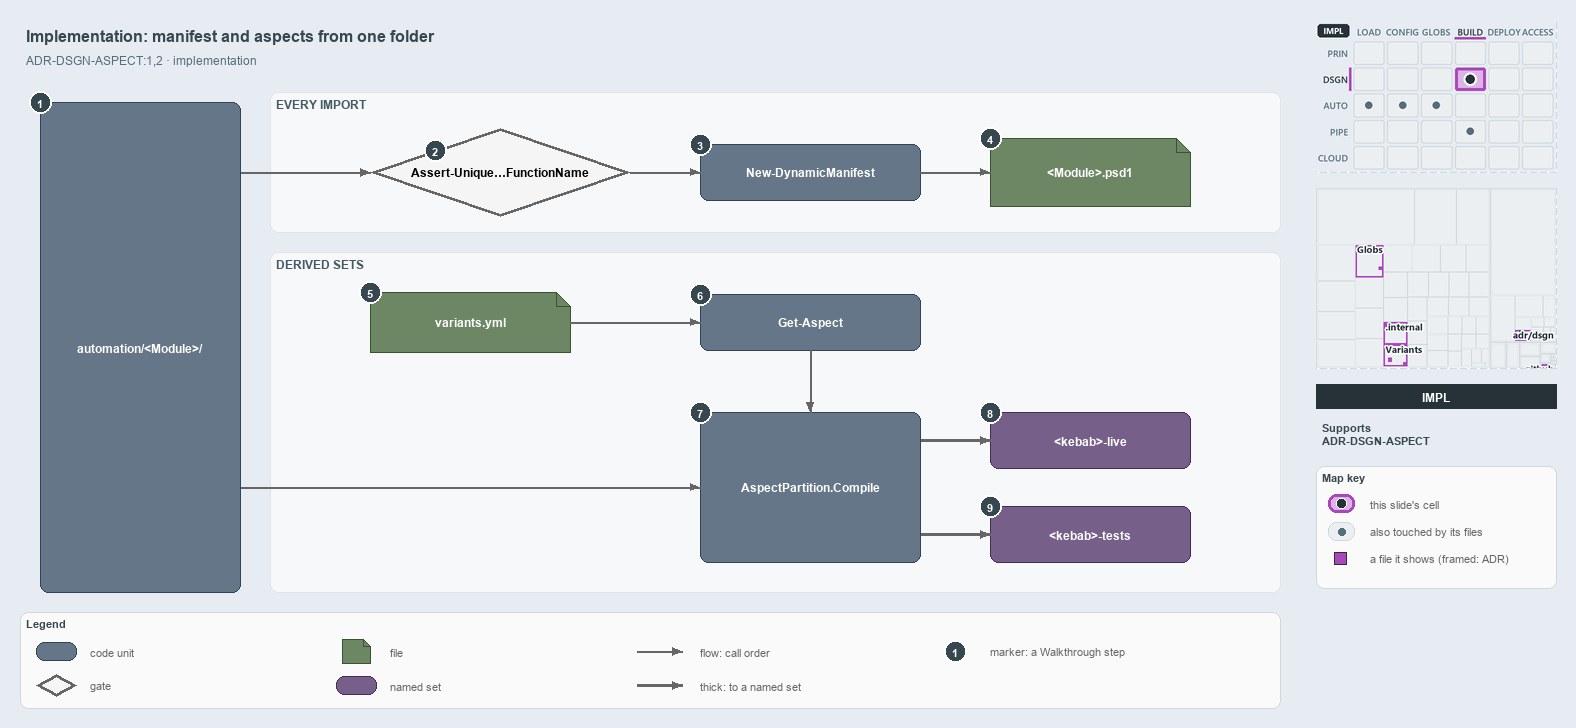

The diagram above was exported from draw.io. Its source (the exported page's mxGraphModel, read from the mxfile embedded in the PNG):
<mxGraphModel dx="1024" dy="768" grid="0" gridSize="10" guides="1" tooltips="1" connect="1" arrows="1" fold="1" page="1" pageScale="1" pageWidth="1572" pageHeight="722" background="#E6ECF2" math="0" shadow="0">
  <root>
    <mxCell id="0" />
    <mxCell id="1" parent="0" />
    <mxCell id="title" value="Implementation: manifest and aspects from one folder" style="text;html=1;align=left;verticalAlign=middle;fontSize=16;fontStyle=1;fontColor=#37474F;" vertex="1" parent="1">
      <mxGeometry x="20" y="14" width="1260" height="30" as="geometry" />
    </mxCell>
    <mxCell id="subtitle" value="ADR-DSGN-ASPECT:1,2 &amp;#183; implementation" style="text;html=1;align=left;verticalAlign=middle;fontSize=12;fontColor=#546E7A;" vertex="1" parent="1">
      <mxGeometry x="20" y="44" width="1240" height="20" as="geometry" />
    </mxCell>
    <mxCell id="band-import" value="EVERY IMPORT" style="rounded=1;html=1;arcSize=3;fillColor=#F6F8FA;strokeColor=#E1E4E8;verticalAlign=top;align=left;spacingLeft=8;fontStyle=1;fontSize=12;fontColor=#455A64;" vertex="1" parent="1">
      <mxGeometry x="270" y="86" width="1010" height="140" as="geometry" />
    </mxCell>
    <mxCell id="band-sets" value="DERIVED SETS" style="rounded=1;html=1;arcSize=3;fillColor=#F6F8FA;strokeColor=#E1E4E8;verticalAlign=top;align=left;spacingLeft=8;fontStyle=1;fontSize=12;fontColor=#455A64;" vertex="1" parent="1">
      <mxGeometry x="270" y="246" width="1010" height="340" as="geometry" />
    </mxCell>
    <mxCell id="folder" value="&lt;b&gt;automation/&amp;lt;Module&amp;gt;/&lt;/b&gt;" style="rounded=1;whiteSpace=wrap;html=1;arcSize=20;fillColor=#647687;strokeColor=#314354;fontColor=#FFFFFF;fontSize=12;" vertex="1" parent="1">
      <mxGeometry x="40" y="96" width="200" height="490" as="geometry" />
    </mxCell>
    <mxCell id="gate-unique" value="&lt;b&gt;Assert-Unique&amp;#8230;FunctionName&lt;/b&gt;" style="rhombus;whiteSpace=wrap;html=1;fillColor=#f5f5f5;strokeColor=#666666;strokeWidth=3;fontSize=12;" vertex="1" parent="1">
      <mxGeometry x="370" y="122" width="260" height="88" as="geometry" />
    </mxCell>
    <mxCell id="manifest" value="&lt;b&gt;New-DynamicManifest&lt;/b&gt;" style="rounded=1;whiteSpace=wrap;html=1;arcSize=20;fillColor=#647687;strokeColor=#314354;fontColor=#FFFFFF;fontSize=12;" vertex="1" parent="1">
      <mxGeometry x="700" y="138" width="220" height="56" as="geometry" />
    </mxCell>
    <mxCell id="psd1" value="&lt;b&gt;&amp;lt;Module&amp;gt;.psd1&lt;/b&gt;" style="shape=note;size=14;whiteSpace=wrap;html=1;fillColor=#6d8764;strokeColor=#3a5431;fontColor=#FFFFFF;fontSize=12;" vertex="1" parent="1">
      <mxGeometry x="990" y="132" width="200" height="68" as="geometry" />
    </mxCell>
    <mxCell id="variants" value="&lt;b&gt;variants.yml&lt;/b&gt;" style="shape=note;size=14;whiteSpace=wrap;html=1;fillColor=#6d8764;strokeColor=#3a5431;fontColor=#FFFFFF;fontSize=12;" vertex="1" parent="1">
      <mxGeometry x="370" y="286" width="200" height="60" as="geometry" />
    </mxCell>
    <mxCell id="get-aspect" value="&lt;b&gt;Get-Aspect&lt;/b&gt;" style="rounded=1;whiteSpace=wrap;html=1;arcSize=20;fillColor=#647687;strokeColor=#314354;fontColor=#FFFFFF;fontSize=12;" vertex="1" parent="1">
      <mxGeometry x="700" y="288" width="220" height="56" as="geometry" />
    </mxCell>
    <mxCell id="compile" value="&lt;b&gt;AspectPartition.Compile&lt;/b&gt;" style="rounded=1;whiteSpace=wrap;html=1;arcSize=20;fillColor=#647687;strokeColor=#314354;fontColor=#FFFFFF;fontSize=12;" vertex="1" parent="1">
      <mxGeometry x="700" y="406" width="220" height="150" as="geometry" />
    </mxCell>
    <mxCell id="live" value="&lt;b&gt;&amp;lt;kebab&amp;gt;-live&lt;/b&gt;" style="rounded=1;whiteSpace=wrap;html=1;arcSize=20;fillColor=#76608a;strokeColor=#432d57;fontColor=#FFFFFF;fontSize=12;" vertex="1" parent="1">
      <mxGeometry x="990" y="406" width="200" height="56" as="geometry" />
    </mxCell>
    <mxCell id="tests" value="&lt;b&gt;&amp;lt;kebab&amp;gt;-tests&lt;/b&gt;" style="rounded=1;whiteSpace=wrap;html=1;arcSize=20;fillColor=#76608a;strokeColor=#432d57;fontColor=#FFFFFF;fontSize=12;" vertex="1" parent="1">
      <mxGeometry x="990" y="500" width="200" height="56" as="geometry" />
    </mxCell>
    <mxCell id="port-folder-r1" value="" style="text;html=1;strokeColor=none;fillColor=none;" vertex="1" parent="1">
      <mxGeometry x="240" y="166" width="1" height="1" as="geometry" />
    </mxCell>
    <mxCell id="edge-folder-unique" value="" style="edgeStyle=orthogonalEdgeStyle;rounded=1;html=1;endArrow=block;strokeColor=#666666;" edge="1" parent="1" source="port-folder-r1" target="gate-unique">
      <mxGeometry relative="1" as="geometry" />
    </mxCell>
    <mxCell id="edge-unique-manifest" value="" style="edgeStyle=orthogonalEdgeStyle;rounded=1;html=1;endArrow=block;strokeColor=#666666;" edge="1" parent="1" source="gate-unique" target="manifest">
      <mxGeometry relative="1" as="geometry" />
    </mxCell>
    <mxCell id="edge-manifest-psd1" value="" style="edgeStyle=orthogonalEdgeStyle;rounded=1;html=1;endArrow=block;strokeColor=#666666;" edge="1" parent="1" source="manifest" target="psd1">
      <mxGeometry relative="1" as="geometry" />
    </mxCell>
    <mxCell id="edge-variants-aspect" value="" style="edgeStyle=orthogonalEdgeStyle;rounded=1;html=1;endArrow=block;strokeColor=#666666;" edge="1" parent="1" source="variants" target="get-aspect">
      <mxGeometry relative="1" as="geometry" />
    </mxCell>
    <mxCell id="edge-aspect-compile" value="" style="edgeStyle=orthogonalEdgeStyle;rounded=1;html=1;endArrow=block;strokeColor=#666666;" edge="1" parent="1" source="get-aspect" target="compile">
      <mxGeometry relative="1" as="geometry" />
    </mxCell>
    <mxCell id="port-folder-r2" value="" style="text;html=1;strokeColor=none;fillColor=none;" vertex="1" parent="1">
      <mxGeometry x="240" y="481" width="1" height="1" as="geometry" />
    </mxCell>
    <mxCell id="edge-folder-compile" value="" style="edgeStyle=orthogonalEdgeStyle;rounded=1;html=1;endArrow=block;strokeColor=#666666;" edge="1" parent="1" source="port-folder-r2" target="compile">
      <mxGeometry relative="1" as="geometry" />
    </mxCell>
    <mxCell id="port-compile-r1" value="" style="text;html=1;strokeColor=none;fillColor=none;" vertex="1" parent="1">
      <mxGeometry x="920" y="434" width="1" height="1" as="geometry" />
    </mxCell>
    <mxCell id="edge-compile-live" value="" style="edgeStyle=orthogonalEdgeStyle;rounded=1;html=1;endArrow=block;strokeColor=#666666;strokeWidth=2.5;" edge="1" parent="1" source="port-compile-r1" target="live">
      <mxGeometry relative="1" as="geometry" />
    </mxCell>
    <mxCell id="port-compile-r2" value="" style="text;html=1;strokeColor=none;fillColor=none;" vertex="1" parent="1">
      <mxGeometry x="920" y="528" width="1" height="1" as="geometry" />
    </mxCell>
    <mxCell id="edge-compile-tests" value="" style="edgeStyle=orthogonalEdgeStyle;rounded=1;html=1;endArrow=block;strokeColor=#666666;strokeWidth=2.5;" edge="1" parent="1" source="port-compile-r2" target="tests">
      <mxGeometry relative="1" as="geometry" />
    </mxCell>
    <mxCell id="mark-1" value="1" style="ellipse;html=1;fillColor=#37474F;strokeColor=#FFFFFF;strokeWidth=2;fontColor=#FFFFFF;fontStyle=1;fontSize=11;" vertex="1" parent="1">
      <mxGeometry x="29" y="85" width="22" height="22" as="geometry" />
    </mxCell>
    <mxCell id="mark-2" value="2" style="ellipse;html=1;fillColor=#37474F;strokeColor=#FFFFFF;strokeWidth=2;fontColor=#FFFFFF;fontStyle=1;fontSize=11;" vertex="1" parent="1">
      <mxGeometry x="424" y="133" width="22" height="22" as="geometry" />
    </mxCell>
    <mxCell id="mark-3" value="3" style="ellipse;html=1;fillColor=#37474F;strokeColor=#FFFFFF;strokeWidth=2;fontColor=#FFFFFF;fontStyle=1;fontSize=11;" vertex="1" parent="1">
      <mxGeometry x="689" y="127" width="22" height="22" as="geometry" />
    </mxCell>
    <mxCell id="mark-4" value="4" style="ellipse;html=1;fillColor=#37474F;strokeColor=#FFFFFF;strokeWidth=2;fontColor=#FFFFFF;fontStyle=1;fontSize=11;" vertex="1" parent="1">
      <mxGeometry x="979" y="121" width="22" height="22" as="geometry" />
    </mxCell>
    <mxCell id="mark-5" value="5" style="ellipse;html=1;fillColor=#37474F;strokeColor=#FFFFFF;strokeWidth=2;fontColor=#FFFFFF;fontStyle=1;fontSize=11;" vertex="1" parent="1">
      <mxGeometry x="359" y="275" width="22" height="22" as="geometry" />
    </mxCell>
    <mxCell id="mark-6" value="6" style="ellipse;html=1;fillColor=#37474F;strokeColor=#FFFFFF;strokeWidth=2;fontColor=#FFFFFF;fontStyle=1;fontSize=11;" vertex="1" parent="1">
      <mxGeometry x="689" y="277" width="22" height="22" as="geometry" />
    </mxCell>
    <mxCell id="mark-7" value="7" style="ellipse;html=1;fillColor=#37474F;strokeColor=#FFFFFF;strokeWidth=2;fontColor=#FFFFFF;fontStyle=1;fontSize=11;" vertex="1" parent="1">
      <mxGeometry x="689" y="395" width="22" height="22" as="geometry" />
    </mxCell>
    <mxCell id="mark-8" value="8" style="ellipse;html=1;fillColor=#37474F;strokeColor=#FFFFFF;strokeWidth=2;fontColor=#FFFFFF;fontStyle=1;fontSize=11;" vertex="1" parent="1">
      <mxGeometry x="979" y="395" width="22" height="22" as="geometry" />
    </mxCell>
    <mxCell id="mark-9" value="9" style="ellipse;html=1;fillColor=#37474F;strokeColor=#FFFFFF;strokeWidth=2;fontColor=#FFFFFF;fontStyle=1;fontSize=11;" vertex="1" parent="1">
      <mxGeometry x="979" y="489" width="22" height="22" as="geometry" />
    </mxCell>
    <mxCell id="legend" value="&lt;b&gt;Legend&lt;/b&gt;" style="rounded=1;whiteSpace=wrap;html=1;arcSize=6;fillColor=#FAFAFA;strokeColor=#CFD8DC;align=left;verticalAlign=top;spacing=8;fontSize=11;fontColor=#37474F;" vertex="1" parent="1">
      <mxGeometry x="20" y="606" width="1260" height="96" as="geometry" />
    </mxCell>
    <mxCell id="legend-code" value="" style="rounded=1;whiteSpace=wrap;html=1;arcSize=20;fillColor=#647687;strokeColor=#314354;fontColor=#FFFFFF;fontSize=12;" vertex="1" parent="1">
      <mxGeometry x="36" y="636" width="40" height="18" as="geometry" />
    </mxCell>
    <mxCell id="legend-code-text" value="code unit" style="text;html=1;align=left;verticalAlign=middle;fontSize=11;fontColor=#666666;" vertex="1" parent="1">
      <mxGeometry x="84" y="635" width="240" height="20" as="geometry" />
    </mxCell>
    <mxCell id="legend-gate" value="" style="rhombus;whiteSpace=wrap;html=1;fillColor=#f5f5f5;strokeColor=#666666;strokeWidth=3;fontSize=12;" vertex="1" parent="1">
      <mxGeometry x="36" y="668" width="40" height="22" as="geometry" />
    </mxCell>
    <mxCell id="legend-gate-text" value="gate" style="text;html=1;align=left;verticalAlign=middle;fontSize=11;fontColor=#666666;" vertex="1" parent="1">
      <mxGeometry x="84" y="669" width="240" height="20" as="geometry" />
    </mxCell>
    <mxCell id="legend-file" value="" style="shape=note;size=7;whiteSpace=wrap;html=1;fillColor=#6d8764;strokeColor=#3a5431;fontColor=#FFFFFF;fontSize=12;" vertex="1" parent="1">
      <mxGeometry x="342" y="633" width="28" height="24" as="geometry" />
    </mxCell>
    <mxCell id="legend-file-text" value="file" style="text;html=1;align=left;verticalAlign=middle;fontSize=11;fontColor=#666666;" vertex="1" parent="1">
      <mxGeometry x="384" y="635" width="240" height="20" as="geometry" />
    </mxCell>
    <mxCell id="legend-set" value="" style="rounded=1;whiteSpace=wrap;html=1;arcSize=20;fillColor=#76608a;strokeColor=#432d57;fontColor=#FFFFFF;fontSize=12;" vertex="1" parent="1">
      <mxGeometry x="336" y="670" width="40" height="18" as="geometry" />
    </mxCell>
    <mxCell id="legend-set-text" value="named set" style="text;html=1;align=left;verticalAlign=middle;fontSize=11;fontColor=#666666;" vertex="1" parent="1">
      <mxGeometry x="384" y="669" width="240" height="20" as="geometry" />
    </mxCell>
    <mxCell id="legend-flow-a" value="" style="text;html=1;strokeColor=none;fillColor=none;" vertex="1" parent="1">
      <mxGeometry x="636" y="645" width="1" height="1" as="geometry" />
    </mxCell>
    <mxCell id="legend-flow-b" value="" style="text;html=1;strokeColor=none;fillColor=none;" vertex="1" parent="1">
      <mxGeometry x="682" y="645" width="1" height="1" as="geometry" />
    </mxCell>
    <mxCell id="legend-flow" value="" style="edgeStyle=orthogonalEdgeStyle;rounded=1;html=1;endArrow=block;strokeColor=#666666;" edge="1" parent="1" source="legend-flow-a" target="legend-flow-b">
      <mxGeometry relative="1" as="geometry" />
    </mxCell>
    <mxCell id="legend-flow-text" value="flow: call order" style="text;html=1;align=left;verticalAlign=middle;fontSize=11;fontColor=#666666;" vertex="1" parent="1">
      <mxGeometry x="694" y="635" width="240" height="20" as="geometry" />
    </mxCell>
    <mxCell id="legend-thick-a" value="" style="text;html=1;strokeColor=none;fillColor=none;" vertex="1" parent="1">
      <mxGeometry x="636" y="679" width="1" height="1" as="geometry" />
    </mxCell>
    <mxCell id="legend-thick-b" value="" style="text;html=1;strokeColor=none;fillColor=none;" vertex="1" parent="1">
      <mxGeometry x="682" y="679" width="1" height="1" as="geometry" />
    </mxCell>
    <mxCell id="legend-thick" value="" style="edgeStyle=orthogonalEdgeStyle;rounded=1;html=1;endArrow=block;strokeColor=#666666;strokeWidth=2.5;" edge="1" parent="1" source="legend-thick-a" target="legend-thick-b">
      <mxGeometry relative="1" as="geometry" />
    </mxCell>
    <mxCell id="legend-thick-text" value="thick: to a named set" style="text;html=1;align=left;verticalAlign=middle;fontSize=11;fontColor=#666666;" vertex="1" parent="1">
      <mxGeometry x="694" y="669" width="240" height="20" as="geometry" />
    </mxCell>
    <mxCell id="legend-mark" value="1" style="ellipse;html=1;fillColor=#37474F;strokeColor=#FFFFFF;strokeWidth=2;fontColor=#FFFFFF;fontStyle=1;fontSize=11;" vertex="1" parent="1">
      <mxGeometry x="944" y="634" width="22" height="22" as="geometry" />
    </mxCell>
    <mxCell id="legend-mark-text" value="marker: a Walkthrough step" style="text;html=1;align=left;verticalAlign=middle;fontSize=11;fontColor=#666666;" vertex="1" parent="1">
      <mxGeometry x="984" y="635" width="220" height="20" as="geometry" />
    </mxCell>
    <mxCell id="minimap-stack" value="" style="shape=image;html=1;imageAspect=0;aspect=fixed;verticalLabelPosition=bottom;strokeColor=#CFD8DC;dashed=1;fillColor=#FAFAFA;image=data:image/png,(base64 omitted: 15160 chars);" vertex="1" parent="1">
      <mxGeometry x="1316" y="16" width="240" height="150" as="geometry" />
    </mxCell>
    <mxCell id="minimap-tree" value="" style="shape=image;html=1;imageAspect=0;aspect=fixed;verticalLabelPosition=bottom;strokeColor=#CFD8DC;dashed=1;fillColor=#FAFAFA;image=data:image/png,(base64 omitted: 13860 chars);" vertex="1" parent="1">
      <mxGeometry x="1316" y="182" width="240" height="180" as="geometry" />
    </mxCell>
    <mxCell id="lens-badge" value="IMPL" style="rounded=0;whiteSpace=wrap;html=1;align=center;verticalAlign=middle;fontSize=12;fontStyle=1;fontColor=#FFFFFF;fillColor=#263238;strokeColor=none;" vertex="1" parent="1">
      <mxGeometry x="1316" y="378" width="240" height="24" as="geometry" />
    </mxCell>
    <mxCell id="supports" value="&lt;b&gt;Supports&lt;/b&gt;&lt;br&gt;ADR-DSGN-ASPECT" style="text;html=1;whiteSpace=wrap;align=left;verticalAlign=top;fontSize=11;fontColor=#37474F;" vertex="1" parent="1">
      <mxGeometry x="1316" y="410" width="240" height="44" as="geometry" />
    </mxCell>
    <mxCell id="mapkey" value="&lt;b&gt;Map key&lt;/b&gt;" style="rounded=1;whiteSpace=wrap;html=1;arcSize=6;fillColor=#FAFAFA;strokeColor=#CFD8DC;align=left;verticalAlign=top;spacing=8;fontSize=11;fontColor=#37474F;" vertex="1" parent="1">
      <mxGeometry x="1316" y="460" width="240" height="122" as="geometry" />
    </mxCell>
    <mxCell id="mapkey-here" value="" style="rounded=1;arcSize=20;html=1;fillColor=#DDB5E5;strokeColor=#AB47BC;strokeWidth=3;" vertex="1" parent="1">
      <mxGeometry x="1328" y="488" width="26" height="18" as="geometry" />
    </mxCell>
    <mxCell id="mapkey-here-dot" value="" style="ellipse;html=1;fillColor=#263238;strokeColor=#FFFFFF;strokeWidth=1.5;" vertex="1" parent="1">
      <mxGeometry x="1336" y="492" width="10" height="10" as="geometry" />
    </mxCell>
    <mxCell id="mapkey-here-text" value="this slide's cell" style="text;html=1;align=left;verticalAlign=middle;fontSize=11;fontColor=#666666;" vertex="1" parent="1">
      <mxGeometry x="1364" y="487" width="180" height="20" as="geometry" />
    </mxCell>
    <mxCell id="mapkey-touched" value="" style="rounded=1;arcSize=20;html=1;fillColor=#ECEFF1;strokeColor=#CFD8DC;" vertex="1" parent="1">
      <mxGeometry x="1328" y="516" width="26" height="18" as="geometry" />
    </mxCell>
    <mxCell id="mapkey-touched-dot" value="" style="ellipse;html=1;fillColor=#546E7A;strokeColor=none;" vertex="1" parent="1">
      <mxGeometry x="1338" y="522" width="7" height="7" as="geometry" />
    </mxCell>
    <mxCell id="mapkey-touched-text" value="also touched by its files" style="text;html=1;align=left;verticalAlign=middle;fontSize=11;fontColor=#666666;" vertex="1" parent="1">
      <mxGeometry x="1364" y="515" width="180" height="20" as="geometry" />
    </mxCell>
    <mxCell id="mapkey-file" value="" style="rounded=0;html=1;fillColor=#AB47BC;strokeColor=#263238;strokeWidth=1.5;" vertex="1" parent="1">
      <mxGeometry x="1334" y="546" width="12" height="12" as="geometry" />
    </mxCell>
    <mxCell id="mapkey-file-text" value="a file it shows (framed: ADR)" style="text;html=1;align=left;verticalAlign=middle;fontSize=11;fontColor=#666666;" vertex="1" parent="1">
      <mxGeometry x="1364" y="542" width="180" height="20" as="geometry" />
    </mxCell>
  </root>
</mxGraphModel>